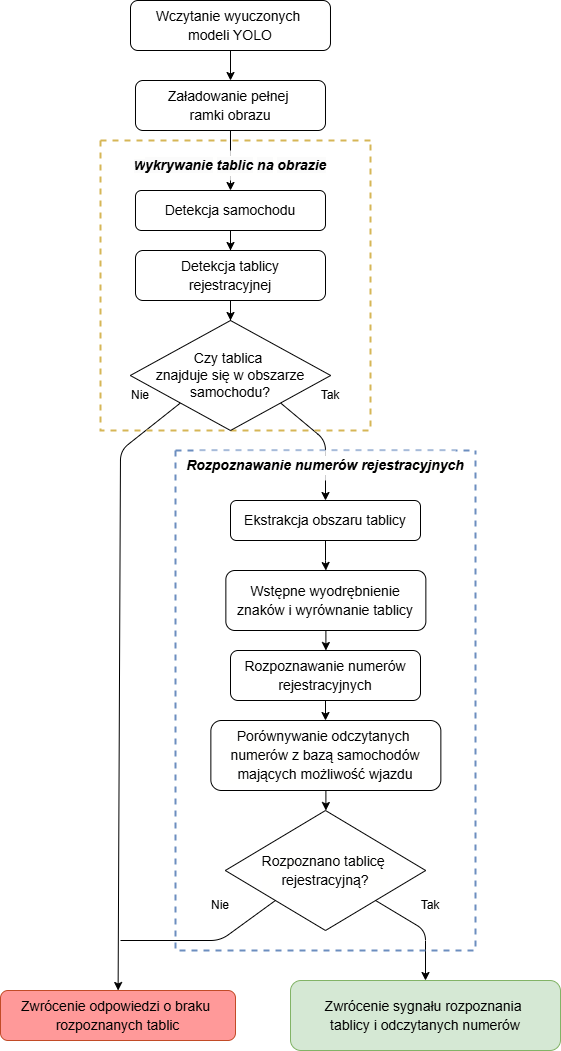

The diagram above was exported from draw.io. Its source (the exported page's mxGraphModel, read from the mxfile embedded in the PNG):
<mxGraphModel dx="1434" dy="746" grid="1" gridSize="10" guides="1" tooltips="1" connect="1" arrows="1" fold="1" page="1" pageScale="1" pageWidth="827" pageHeight="1169" math="0" shadow="0">
  <root>
    <mxCell id="WIyWlLk6GJQsqaUBKTNV-0" />
    <mxCell id="WIyWlLk6GJQsqaUBKTNV-1" parent="WIyWlLk6GJQsqaUBKTNV-0" />
    <mxCell id="B9h6BQg7A4-7kBC5Dy9v-97" value="" style="edgeStyle=orthogonalEdgeStyle;rounded=0;orthogonalLoop=1;jettySize=auto;html=1;" edge="1" parent="WIyWlLk6GJQsqaUBKTNV-1" source="B9h6BQg7A4-7kBC5Dy9v-49" target="B9h6BQg7A4-7kBC5Dy9v-96">
      <mxGeometry relative="1" as="geometry" />
    </mxCell>
    <mxCell id="B9h6BQg7A4-7kBC5Dy9v-49" value="&lt;div style=&quot;font-size: 14px; line-height: 19px; white-space: pre;&quot;&gt;&lt;font face=&quot;Helvetica&quot;&gt;Załadowanie pełnej &lt;/font&gt;&lt;/div&gt;&lt;div style=&quot;font-size: 14px; line-height: 19px; white-space: pre;&quot;&gt;&lt;font face=&quot;Helvetica&quot;&gt;ramki obrazu&lt;/font&gt;&lt;/div&gt;" style="rounded=1;whiteSpace=wrap;html=1;container=0;" vertex="1" parent="WIyWlLk6GJQsqaUBKTNV-1">
      <mxGeometry x="324.99" y="90" width="190" height="50" as="geometry" />
    </mxCell>
    <mxCell id="B9h6BQg7A4-7kBC5Dy9v-57" value="&lt;div style=&quot;font-size: 14px; line-height: 19px; white-space: pre;&quot;&gt;&lt;font style=&quot;background-color: rgb(255, 153, 153);&quot; face=&quot;Helvetica&quot;&gt;Zwrócenie odpowiedzi o braku &lt;/font&gt;&lt;/div&gt;&lt;div style=&quot;font-size: 14px; line-height: 19px; white-space: pre;&quot;&gt;&lt;font style=&quot;background-color: rgb(255, 153, 153);&quot; face=&quot;Helvetica&quot;&gt;rozpoznanych tablic&lt;/font&gt;&lt;/div&gt;" style="rounded=1;whiteSpace=wrap;html=1;fillColor=#FF9999;strokeColor=#C24B27;" vertex="1" parent="WIyWlLk6GJQsqaUBKTNV-1">
      <mxGeometry x="190" y="1000" width="235" height="50" as="geometry" />
    </mxCell>
    <mxCell id="B9h6BQg7A4-7kBC5Dy9v-58" style="edgeStyle=orthogonalEdgeStyle;rounded=0;orthogonalLoop=1;jettySize=auto;html=1;exitX=0.5;exitY=1;exitDx=0;exitDy=0;" edge="1" parent="WIyWlLk6GJQsqaUBKTNV-1">
      <mxGeometry relative="1" as="geometry">
        <mxPoint x="199" y="340" as="sourcePoint" />
        <mxPoint x="199" y="340" as="targetPoint" />
      </mxGeometry>
    </mxCell>
    <mxCell id="B9h6BQg7A4-7kBC5Dy9v-84" value="&lt;div style=&quot;font-size: 14px; line-height: 19px; white-space: pre;&quot;&gt;&lt;font style=&quot;background-color: rgb(213, 232, 212);&quot; face=&quot;Helvetica&quot;&gt;Zwrócenie sygnału rozpoznania &lt;/font&gt;&lt;/div&gt;&lt;div style=&quot;font-size: 14px; line-height: 19px; white-space: pre;&quot;&gt;&lt;font style=&quot;background-color: rgb(213, 232, 212);&quot; face=&quot;Helvetica&quot;&gt;tablicy i odczytanych numerów&lt;/font&gt;&lt;/div&gt;" style="rounded=1;whiteSpace=wrap;html=1;fillColor=#d5e8d4;strokeColor=#82b366;" vertex="1" parent="WIyWlLk6GJQsqaUBKTNV-1">
      <mxGeometry x="480" y="990" width="270" height="70" as="geometry" />
    </mxCell>
    <mxCell id="B9h6BQg7A4-7kBC5Dy9v-90" value="Tak" style="text;html=1;align=center;verticalAlign=middle;whiteSpace=wrap;rounded=0;" vertex="1" parent="WIyWlLk6GJQsqaUBKTNV-1">
      <mxGeometry x="590" y="900" width="60" height="30" as="geometry" />
    </mxCell>
    <mxCell id="B9h6BQg7A4-7kBC5Dy9v-91" value="Nie" style="text;html=1;align=center;verticalAlign=middle;whiteSpace=wrap;rounded=0;" vertex="1" parent="WIyWlLk6GJQsqaUBKTNV-1">
      <mxGeometry x="380" y="900" width="60" height="30" as="geometry" />
    </mxCell>
    <mxCell id="B9h6BQg7A4-7kBC5Dy9v-95" value="" style="edgeStyle=orthogonalEdgeStyle;rounded=0;orthogonalLoop=1;jettySize=auto;html=1;" edge="1" parent="WIyWlLk6GJQsqaUBKTNV-1" source="B9h6BQg7A4-7kBC5Dy9v-94" target="B9h6BQg7A4-7kBC5Dy9v-49">
      <mxGeometry relative="1" as="geometry" />
    </mxCell>
    <mxCell id="B9h6BQg7A4-7kBC5Dy9v-94" value="&lt;div style=&quot;font-size: 14px; line-height: 19px; white-space: pre;&quot;&gt;Wczytanie wyuczonych &lt;/div&gt;&lt;div style=&quot;font-size: 14px; line-height: 19px; white-space: pre;&quot;&gt;modeli YOLO&lt;/div&gt;" style="rounded=1;whiteSpace=wrap;html=1;container=0;" vertex="1" parent="WIyWlLk6GJQsqaUBKTNV-1">
      <mxGeometry x="320" y="10" width="199.99" height="50" as="geometry" />
    </mxCell>
    <mxCell id="B9h6BQg7A4-7kBC5Dy9v-117" value="" style="endArrow=classic;html=1;rounded=1;exitX=0;exitY=1;exitDx=0;exitDy=0;curved=0;" edge="1" parent="WIyWlLk6GJQsqaUBKTNV-1" source="B9h6BQg7A4-7kBC5Dy9v-60" target="B9h6BQg7A4-7kBC5Dy9v-57">
      <mxGeometry width="50" height="50" relative="1" as="geometry">
        <mxPoint x="370" y="420" as="sourcePoint" />
        <mxPoint x="420" y="370" as="targetPoint" />
        <Array as="points">
          <mxPoint x="310" y="460" />
        </Array>
      </mxGeometry>
    </mxCell>
    <mxCell id="B9h6BQg7A4-7kBC5Dy9v-118" value="" style="endArrow=classic;html=1;rounded=1;entryX=0.5;entryY=0;entryDx=0;entryDy=0;strokeColor=default;curved=0;exitX=1;exitY=1;exitDx=0;exitDy=0;" edge="1" parent="WIyWlLk6GJQsqaUBKTNV-1" source="B9h6BQg7A4-7kBC5Dy9v-60" target="B9h6BQg7A4-7kBC5Dy9v-103">
      <mxGeometry width="50" height="50" relative="1" as="geometry">
        <mxPoint x="470.39" y="420" as="sourcePoint" />
        <mxPoint x="520.39" y="370" as="targetPoint" />
        <Array as="points">
          <mxPoint x="515" y="450" />
        </Array>
      </mxGeometry>
    </mxCell>
    <mxCell id="B9h6BQg7A4-7kBC5Dy9v-123" value="" style="endArrow=classic;html=1;rounded=1;entryX=0.5;entryY=0;entryDx=0;entryDy=0;exitX=1;exitY=1;exitDx=0;exitDy=0;strokeColor=default;curved=0;" edge="1" parent="WIyWlLk6GJQsqaUBKTNV-1" source="B9h6BQg7A4-7kBC5Dy9v-109" target="B9h6BQg7A4-7kBC5Dy9v-84">
      <mxGeometry width="50" height="50" relative="1" as="geometry">
        <mxPoint x="559.98" y="900" as="sourcePoint" />
        <mxPoint x="609.98" y="850" as="targetPoint" />
        <Array as="points">
          <mxPoint x="615" y="940" />
        </Array>
      </mxGeometry>
    </mxCell>
    <mxCell id="B9h6BQg7A4-7kBC5Dy9v-125" value="" style="endArrow=none;html=1;rounded=1;curved=0;entryX=0;entryY=1;entryDx=0;entryDy=0;" edge="1" parent="WIyWlLk6GJQsqaUBKTNV-1" target="B9h6BQg7A4-7kBC5Dy9v-109">
      <mxGeometry width="50" height="50" relative="1" as="geometry">
        <mxPoint x="310" y="950" as="sourcePoint" />
        <mxPoint x="464" y="900" as="targetPoint" />
        <Array as="points">
          <mxPoint x="410" y="950" />
        </Array>
      </mxGeometry>
    </mxCell>
    <mxCell id="B9h6BQg7A4-7kBC5Dy9v-126" value="" style="swimlane;startSize=0;labelBackgroundColor=#C2C2C2;fillColor=#dae8fc;dashed=1;strokeColor=#6c8ebf;strokeWidth=2;swimlaneFillColor=none;" vertex="1" parent="WIyWlLk6GJQsqaUBKTNV-1">
      <mxGeometry x="365" y="460" width="300" height="500" as="geometry">
        <mxRectangle x="10" y="90" width="50" height="40" as="alternateBounds" />
      </mxGeometry>
    </mxCell>
    <mxCell id="B9h6BQg7A4-7kBC5Dy9v-141" value="&lt;div style=&quot;background-color: rgb(255, 255, 254); font-size: 14px; line-height: 19px; white-space: pre;&quot;&gt;&lt;font face=&quot;Helvetica&quot;&gt;Rozpoznawanie numerów rejestracyjnych&lt;/font&gt;&lt;/div&gt;" style="text;html=1;align=center;verticalAlign=middle;whiteSpace=wrap;rounded=0;fillStyle=solid;fillColor=default;opacity=80;fontStyle=3" vertex="1" parent="B9h6BQg7A4-7kBC5Dy9v-126">
      <mxGeometry x="20" width="260" height="30" as="geometry" />
    </mxCell>
    <mxCell id="B9h6BQg7A4-7kBC5Dy9v-109" value="&lt;div style=&quot;background-color: rgb(255, 255, 254); font-size: 14px; line-height: 19px; white-space: pre;&quot;&gt;&lt;font face=&quot;Helvetica&quot;&gt;Rozpoznano tablicę &lt;/font&gt;&lt;/div&gt;&lt;div style=&quot;background-color: rgb(255, 255, 254); font-size: 14px; line-height: 19px; white-space: pre;&quot;&gt;&lt;font face=&quot;Helvetica&quot;&gt;rejestracyjną?&lt;/font&gt;&lt;/div&gt;" style="rhombus;whiteSpace=wrap;html=1;" vertex="1" parent="B9h6BQg7A4-7kBC5Dy9v-126">
      <mxGeometry x="49.81" y="360" width="200.38" height="120" as="geometry" />
    </mxCell>
    <mxCell id="B9h6BQg7A4-7kBC5Dy9v-103" value="&lt;div style=&quot;font-size: 14px; line-height: 19px; white-space: pre;&quot;&gt;Ekstrakcja obszaru tablicy&lt;/div&gt;" style="rounded=1;whiteSpace=wrap;html=1;container=0;" vertex="1" parent="B9h6BQg7A4-7kBC5Dy9v-126">
      <mxGeometry x="55.000000000000014" y="50" width="190" height="40" as="geometry" />
    </mxCell>
    <mxCell id="B9h6BQg7A4-7kBC5Dy9v-112" value="&lt;div style=&quot;background-color: rgb(255, 255, 254); font-size: 14px; line-height: 19px; white-space: pre;&quot;&gt;&lt;div style=&quot;line-height: 19px;&quot;&gt;Porównywanie odczytanych &lt;/div&gt;&lt;div style=&quot;line-height: 19px;&quot;&gt;numerów z bazą samochodów&lt;/div&gt;&lt;div style=&quot;line-height: 19px;&quot;&gt;mających możliwość wjazdu&lt;/div&gt;&lt;/div&gt;" style="rounded=1;whiteSpace=wrap;html=1;" vertex="1" parent="B9h6BQg7A4-7kBC5Dy9v-126">
      <mxGeometry x="35.360000000000014" y="270" width="230" height="70" as="geometry" />
    </mxCell>
    <mxCell id="B9h6BQg7A4-7kBC5Dy9v-114" value="" style="edgeStyle=orthogonalEdgeStyle;rounded=0;orthogonalLoop=1;jettySize=auto;html=1;" edge="1" parent="B9h6BQg7A4-7kBC5Dy9v-126" source="B9h6BQg7A4-7kBC5Dy9v-112" target="B9h6BQg7A4-7kBC5Dy9v-109">
      <mxGeometry relative="1" as="geometry" />
    </mxCell>
    <mxCell id="B9h6BQg7A4-7kBC5Dy9v-107" value="&lt;div style=&quot;font-size: 14px; line-height: 19px; white-space: pre;&quot;&gt;Rozpoznawanie numerów&lt;/div&gt;&lt;div style=&quot;font-size: 14px; line-height: 19px; white-space: pre;&quot;&gt;rejestracyjnych&lt;/div&gt;" style="rounded=1;whiteSpace=wrap;html=1;container=0;" vertex="1" parent="B9h6BQg7A4-7kBC5Dy9v-126">
      <mxGeometry x="55" y="200" width="190" height="50" as="geometry" />
    </mxCell>
    <mxCell id="B9h6BQg7A4-7kBC5Dy9v-113" value="" style="edgeStyle=orthogonalEdgeStyle;rounded=0;orthogonalLoop=1;jettySize=auto;html=1;" edge="1" parent="B9h6BQg7A4-7kBC5Dy9v-126" source="B9h6BQg7A4-7kBC5Dy9v-107" target="B9h6BQg7A4-7kBC5Dy9v-112">
      <mxGeometry relative="1" as="geometry" />
    </mxCell>
    <mxCell id="B9h6BQg7A4-7kBC5Dy9v-105" value="&lt;div style=&quot;font-size: 14px; line-height: 19px; white-space: pre;&quot;&gt;Wstępne wyodrębnienie&lt;/div&gt;&lt;div style=&quot;font-size: 14px; line-height: 19px; white-space: pre;&quot;&gt;znaków i wyrównanie &lt;span style=&quot;background-color: initial;&quot;&gt;tablicy&lt;/span&gt;&lt;/div&gt;" style="rounded=1;whiteSpace=wrap;html=1;container=0;" vertex="1" parent="B9h6BQg7A4-7kBC5Dy9v-126">
      <mxGeometry x="50.360000000000014" y="120" width="200" height="60" as="geometry" />
    </mxCell>
    <mxCell id="B9h6BQg7A4-7kBC5Dy9v-106" value="" style="edgeStyle=orthogonalEdgeStyle;rounded=0;orthogonalLoop=1;jettySize=auto;html=1;" edge="1" parent="B9h6BQg7A4-7kBC5Dy9v-126" source="B9h6BQg7A4-7kBC5Dy9v-103" target="B9h6BQg7A4-7kBC5Dy9v-105">
      <mxGeometry relative="1" as="geometry" />
    </mxCell>
    <mxCell id="B9h6BQg7A4-7kBC5Dy9v-108" value="" style="edgeStyle=orthogonalEdgeStyle;rounded=0;orthogonalLoop=1;jettySize=auto;html=1;" edge="1" parent="B9h6BQg7A4-7kBC5Dy9v-126" source="B9h6BQg7A4-7kBC5Dy9v-105" target="B9h6BQg7A4-7kBC5Dy9v-107">
      <mxGeometry relative="1" as="geometry" />
    </mxCell>
    <mxCell id="B9h6BQg7A4-7kBC5Dy9v-143" value="" style="swimlane;startSize=0;dashed=1;fillColor=#fff2cc;strokeColor=#d6b656;strokeWidth=2;" vertex="1" parent="WIyWlLk6GJQsqaUBKTNV-1">
      <mxGeometry x="290" y="150" width="270" height="290" as="geometry" />
    </mxCell>
    <mxCell id="B9h6BQg7A4-7kBC5Dy9v-60" value="&lt;font style=&quot;font-size: 14px;&quot;&gt;Czy tablica&amp;nbsp;&lt;/font&gt;&lt;div&gt;&lt;font style=&quot;font-size: 14px;&quot;&gt;znajduje się w obszarze samochodu?&lt;/font&gt;&lt;/div&gt;" style="rhombus;whiteSpace=wrap;html=1;" vertex="1" parent="B9h6BQg7A4-7kBC5Dy9v-143">
      <mxGeometry x="29.81" y="180" width="200.38" height="110" as="geometry" />
    </mxCell>
    <mxCell id="B9h6BQg7A4-7kBC5Dy9v-89" value="Tak" style="text;html=1;align=center;verticalAlign=middle;whiteSpace=wrap;rounded=0;" vertex="1" parent="B9h6BQg7A4-7kBC5Dy9v-143">
      <mxGeometry x="200" y="240" width="60" height="30" as="geometry" />
    </mxCell>
    <mxCell id="B9h6BQg7A4-7kBC5Dy9v-88" value="Nie" style="text;html=1;align=center;verticalAlign=middle;whiteSpace=wrap;rounded=0;" vertex="1" parent="B9h6BQg7A4-7kBC5Dy9v-143">
      <mxGeometry x="10" y="240" width="60" height="30" as="geometry" />
    </mxCell>
    <mxCell id="B9h6BQg7A4-7kBC5Dy9v-96" value="&lt;div style=&quot;font-size: 14px; line-height: 19px; white-space: pre;&quot;&gt;Detekcja samochodu&lt;/div&gt;" style="rounded=1;whiteSpace=wrap;html=1;container=0;" vertex="1" parent="B9h6BQg7A4-7kBC5Dy9v-143">
      <mxGeometry x="34.99" y="50" width="190" height="40" as="geometry" />
    </mxCell>
    <mxCell id="B9h6BQg7A4-7kBC5Dy9v-100" value="&lt;div style=&quot;font-size: 14px; line-height: 19px; white-space: pre;&quot;&gt;Detekcja tablicy&lt;/div&gt;&lt;div style=&quot;font-size: 14px; line-height: 19px; white-space: pre;&quot;&gt;rejestracyjnej&lt;/div&gt;" style="rounded=1;whiteSpace=wrap;html=1;container=0;" vertex="1" parent="B9h6BQg7A4-7kBC5Dy9v-143">
      <mxGeometry x="35" y="110" width="190" height="50" as="geometry" />
    </mxCell>
    <mxCell id="B9h6BQg7A4-7kBC5Dy9v-102" value="" style="edgeStyle=orthogonalEdgeStyle;rounded=0;orthogonalLoop=1;jettySize=auto;html=1;" edge="1" parent="B9h6BQg7A4-7kBC5Dy9v-143" source="B9h6BQg7A4-7kBC5Dy9v-100" target="B9h6BQg7A4-7kBC5Dy9v-60">
      <mxGeometry relative="1" as="geometry" />
    </mxCell>
    <mxCell id="B9h6BQg7A4-7kBC5Dy9v-110" value="" style="edgeStyle=orthogonalEdgeStyle;rounded=0;orthogonalLoop=1;jettySize=auto;html=1;" edge="1" parent="B9h6BQg7A4-7kBC5Dy9v-143" source="B9h6BQg7A4-7kBC5Dy9v-96" target="B9h6BQg7A4-7kBC5Dy9v-100">
      <mxGeometry relative="1" as="geometry" />
    </mxCell>
    <mxCell id="B9h6BQg7A4-7kBC5Dy9v-144" value="&lt;div style=&quot;background-color: rgb(255, 255, 254); font-size: 14px; line-height: 19px; white-space: pre;&quot;&gt;&lt;span style=&quot;font-size: 12px; white-space: normal; background-color: rgb(251, 251, 251);&quot;&gt;W&lt;/span&gt;&lt;span style=&quot;background-color: rgb(251, 251, 251);&quot;&gt;ykrywanie&lt;/span&gt; &lt;span style=&quot;background-color: rgb(251, 251, 251);&quot;&gt;tablic&lt;/span&gt; &lt;span style=&quot;background-color: rgb(251, 251, 251);&quot;&gt;na&lt;/span&gt; &lt;span style=&quot;background-color: rgb(251, 251, 251);&quot;&gt;obrazie&lt;/span&gt;&lt;/div&gt;" style="text;html=1;align=center;verticalAlign=middle;whiteSpace=wrap;rounded=0;fillStyle=solid;fillColor=default;opacity=80;fontStyle=3" vertex="1" parent="B9h6BQg7A4-7kBC5Dy9v-143">
      <mxGeometry x="42.99" y="10" width="174" height="30" as="geometry" />
    </mxCell>
  </root>
</mxGraphModel>